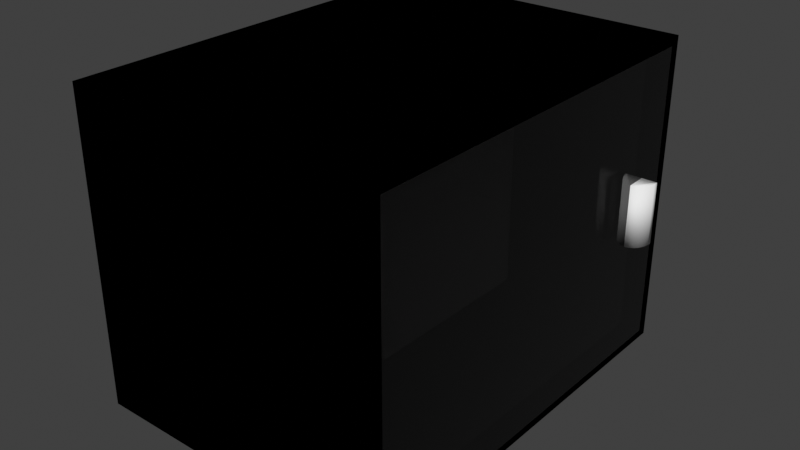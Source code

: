 # Source: Cabinet.blend  (saved by Blender 3.3.6; exported with 4.5.12 LTS)
import bpy
from mathutils import Matrix  # noqa: F401  (used for matrix-valued properties, if any)

bpy.ops.wm.read_factory_settings(use_empty=True)
scene = bpy.context.scene
scene.name = 'Scene'

# ---- collections
col_cabinet = bpy.data.collections.new('cabinet'); scene.collection.children.link(col_cabinet)

# ---- images (referenced by path relative to the original .blend; pixels are not part of the script)
import os
ASSET_DIR = os.environ.get("B2B_ASSET_DIR", "")  # directory of the original .blend (textures are referenced by path, not embedded)
HERE = os.path.dirname(os.path.abspath(__file__))  # packed textures are extracted next to this script under _unpacked/

def load_image(name, relpath, width, height, colorspace="sRGB"):
    """Load a texture the original file referenced (path relative to the .blend, or extracted next to this script)."""
    p = next((c for c in (os.path.join(HERE, relpath), os.path.join(ASSET_DIR, relpath)) if relpath and os.path.exists(c)), "")
    if p:
        img = bpy.data.images.load(p, check_existing=True)
        img.name = name
    else:  # same state as the original file: an image datablock whose file is absent (Cycles renders it pink)
        img = bpy.data.images.new(name, width, height)
        img.source = "FILE"
        img.filepath = "//" + (relpath or name)
    img.colorspace_settings.name = colorspace
    return img
img_woodquarteredchiffon001_nrm16_4k = load_image('WoodQuarteredChiffon001_NRM16_4K', 'textures/WoodQuarteredChiffon001_NRM16_4K.tif', 1024, 1024, 'Non-Color')
img_woodquarteredchiffon001_gloss_4k = load_image('WoodQuarteredChiffon001_GLOSS_4K', 'textures/WoodQuarteredChiffon001_GLOSS_4K.jpg', 1024, 1024, 'Non-Color')
img_woodquarteredchiffon001_col_4k = load_image('WoodQuarteredChiffon001_COL_4K', 'textures/WoodQuarteredChiffon001_COL_4K.jpg', 1024, 1024, 'sRGB')

# ---- materials (node trees are filled in below, after node groups)
mat_white_wood = bpy.data.materials.new('white wood')
mat_white_wood.displacement_method = 'BOTH'
mat_white_wood.use_transparent_shadow = False
mat_material_003 = bpy.data.materials.new('Material.003')
mat_material_003.use_transparent_shadow = False
mat_gl = bpy.data.materials.new('Gl')
mat_gl.use_transparent_shadow = False
mat_gl.use_raytrace_refraction = True
mat_gl.use_screen_refraction = True
mat_gl.refraction_depth = 0.1
mat_gl.thickness_mode = 'SLAB'

# ---- node groups
ng_poliigon_adjustments_001 = bpy.data.node_groups.new('.Poliigon_Adjustments.001', 'ShaderNodeTree')
_s = ng_poliigon_adjustments_001.interface.new_socket(name='Base Color', in_out='OUTPUT', socket_type='NodeSocketColor')
_s.default_value = (0.0, 0.0, 0.0, 0.0)
_s = ng_poliigon_adjustments_001.interface.new_socket(name='Subsurface Color', in_out='OUTPUT', socket_type='NodeSocketColor')
_s = ng_poliigon_adjustments_001.interface.new_socket(name='Metalness', in_out='OUTPUT', socket_type='NodeSocketFloat')
_s = ng_poliigon_adjustments_001.interface.new_socket(name='Roughness', in_out='OUTPUT', socket_type='NodeSocketFloat')
_s.min_value = 0.0
_s.max_value = 0.0
_s = ng_poliigon_adjustments_001.interface.new_socket(name='Transmission', in_out='OUTPUT', socket_type='NodeSocketFloat')
_s = ng_poliigon_adjustments_001.interface.new_socket(name='Alpha', in_out='OUTPUT', socket_type='NodeSocketFloat')
_s.default_value = 0.01
_s.min_value = -1e+04
_s.max_value = 1e+04
_s = ng_poliigon_adjustments_001.interface.new_socket(name='Normal', in_out='OUTPUT', socket_type='NodeSocketVector')
_s = ng_poliigon_adjustments_001.interface.new_socket(name='Height', in_out='OUTPUT', socket_type='NodeSocketFloat')
_s = ng_poliigon_adjustments_001.interface.new_socket(name='Scale', in_out='INPUT', socket_type='NodeSocketFloat')
_s.default_value = 1.0
_s.min_value = 0.0
_s.max_value = 1000.0
_s = ng_poliigon_adjustments_001.interface.new_socket(name='COLOR', in_out='INPUT', socket_type='NodeSocketColor')
_s.default_value = (1.0, 1.0, 1.0, 1.0)
_s = ng_poliigon_adjustments_001.interface.new_socket(name='Hue Adj.', in_out='INPUT', socket_type='NodeSocketFloat')
_s.min_value = -10.0
_s.max_value = 10.0
_s = ng_poliigon_adjustments_001.interface.new_socket(name='Saturation Adj.', in_out='INPUT', socket_type='NodeSocketFloat')
_s.min_value = -10.0
_s.max_value = 10.0
_s = ng_poliigon_adjustments_001.interface.new_socket(name='Value Adj.', in_out='INPUT', socket_type='NodeSocketFloat')
_s.min_value = -10.0
_s.max_value = 10.0
_s = ng_poliigon_adjustments_001.interface.new_socket(name='Brightness Adj.', in_out='INPUT', socket_type='NodeSocketFloat')
_s.min_value = -10.0
_s.max_value = 10.0
_s = ng_poliigon_adjustments_001.interface.new_socket(name='Contrast Adj.', in_out='INPUT', socket_type='NodeSocketFloat')
_s.min_value = -10.0
_s.max_value = 10.0
_s = ng_poliigon_adjustments_001.interface.new_socket(name='SSS', in_out='INPUT', socket_type='NodeSocketColor')
_s = ng_poliigon_adjustments_001.interface.new_socket(name='Subsurface Multiplier', in_out='INPUT', socket_type='NodeSocketFloat')
_s = ng_poliigon_adjustments_001.interface.new_socket(name='METALNESS', in_out='INPUT', socket_type='NodeSocketColor')
_s = ng_poliigon_adjustments_001.interface.new_socket(name='ROUGHNESS', in_out='INPUT', socket_type='NodeSocketColor')
_s.default_value = (0.8, 0.8, 0.8, 1.0)
_s = ng_poliigon_adjustments_001.interface.new_socket(name='Roughness Adj.', in_out='INPUT', socket_type='NodeSocketFloat')
_s.min_value = 0.0
_s.max_value = 10.0
_s = ng_poliigon_adjustments_001.interface.new_socket(name='Alpha', in_out='INPUT', socket_type='NodeSocketFloat')
_s.default_value = 1.0
_s.min_value = 0.0
_s.max_value = 1.0
_s = ng_poliigon_adjustments_001.interface.new_socket(name='DISPLACEMENT', in_out='INPUT', socket_type='NodeSocketColor')
_s = ng_poliigon_adjustments_001.interface.new_socket(name='Displacement Strength', in_out='INPUT', socket_type='NodeSocketFloat')
_s.min_value = -100.0
_s.max_value = 100.0
_s = ng_poliigon_adjustments_001.interface.new_socket(name='Displacement Mid-level', in_out='INPUT', socket_type='NodeSocketFloat')
_s.min_value = -100.0
_s.max_value = 100.0
_s = ng_poliigon_adjustments_001.interface.new_socket(name='Normal', in_out='INPUT', socket_type='NodeSocketVector')
_s = ng_poliigon_adjustments_001.interface.new_socket(name='Transmission', in_out='INPUT', socket_type='NodeSocketFloat')
_N = ng_poliigon_adjustments_001.nodes; _L = ng_poliigon_adjustments_001.links
n0 = _N.new('ShaderNodeHueSaturation'); n0.name = 'COLOR Adjust'; n0.location = (-60, 320)
n0.label = 'COLOR Adjust'
n1 = _N.new('ShaderNodeMath'); n1.name = 'ROUGHNESS Multiply'; n1.location = (-74, -60)
n1.label = 'ROUGHNESS Multiply'
n1.hide = True
n1.operation = 'MULTIPLY'
n2 = _N.new('ShaderNodeMath'); n2.name = 'ROUGHNESS Fix Pre'; n2.location = (-74, -140)
n2.label = 'ROUGHNESS Fix Pre'
n2.hide = True
n2.operation = 'SUBTRACT'
n2.inputs[1].default_value = 1.0
n3 = _N.new('ShaderNodeMath'); n3.name = 'Disp Fix Mult'; n3.location = (-74, -319)
n3.label = 'Disp Fix Mult'
n3.hide = True
n3.operation = 'MULTIPLY'
n4 = _N.new('ShaderNodeBrightContrast'); n4.name = 'Bright/Contrast'; n4.location = (127, 220)
n5 = _N.new('ShaderNodeMath'); n5.name = 'Roughness Fix'; n5.location = (127, -100)
n5.label = 'Roughness Fix'
n5.hide = True
n6 = _N.new('ShaderNodeMath'); n6.name = 'Math.010'; n6.location = (127, 20)
n6.hide = True
n6.operation = 'MULTIPLY'
n6.use_clamp = True
n7 = _N.new('NodeGroupOutput'); n7.name = 'Group Output'; n7.location = (385, 80)
n8 = _N.new('ShaderNodeMath'); n8.name = 'Disp Fix'; n8.location = (127, -270)
n8.label = 'Disp Fix'
n8.hide = True
n9 = _N.new('ShaderNodeMath'); n9.name = 'Math.002'; n9.location = (-242, 320)
n9.hide = True
n9.operation = 'DIVIDE'
n9.inputs[1].default_value = 20.0
n10 = _N.new('ShaderNodeMath'); n10.name = 'Math.004'; n10.location = (-242, 280)
n10.hide = True
n10.operation = 'DIVIDE'
n10.inputs[1].default_value = 10.0
n11 = _N.new('ShaderNodeMath'); n11.name = 'Math.006'; n11.location = (-242, 240)
n11.hide = True
n11.operation = 'DIVIDE'
n11.inputs[1].default_value = 10.0
n12 = _N.new('ShaderNodeMath'); n12.name = 'Math.007'; n12.location = (-242, 140)
n12.hide = True
n12.operation = 'MULTIPLY'
n12.inputs[1].default_value = 0.1
n13 = _N.new('ShaderNodeMath'); n13.name = 'Math.008'; n13.location = (-242, 100)
n13.hide = True
n13.operation = 'MULTIPLY'
n13.inputs[1].default_value = 0.1
n14 = _N.new('ShaderNodeMath'); n14.name = 'Roughness'; n14.location = (-242, -100)
n14.label = 'Roughness'
n14.hide = True
n14.inputs[1].default_value = 1.0
n15 = _N.new('ShaderNodeInvert'); n15.name = 'Disp Fix Invert'; n15.location = (-242, -319)
n15.label = 'Disp Fix Invert'
n15.hide = True
n16 = _N.new('ShaderNodeMath'); n16.name = 'DISPLACEMENT Adjust'; n16.location = (-242, -216)
n16.label = 'DISPLACEMENT Adjust'
n16.hide = True
n16.operation = 'MULTIPLY'
n17 = _N.new('ShaderNodeMath'); n17.name = 'Math.001'; n17.location = (-420, 320)
n17.hide = True
n17.inputs[1].default_value = 10.0
n18 = _N.new('ShaderNodeMath'); n18.name = 'Math.003'; n18.location = (-420, 280)
n18.hide = True
n18.inputs[1].default_value = 10.0
n19 = _N.new('ShaderNodeMath'); n19.name = 'Math.005'; n19.location = (-420, 240)
n19.hide = True
n19.inputs[1].default_value = 10.0
n20 = _N.new('ShaderNodeMath'); n20.name = 'DISPLACEMENT Height'; n20.location = (-74, -270)
n20.label = 'DISPLACEMENT Height'
n20.hide = True
n21 = _N.new('NodeGroupInput'); n21.name = 'Group Input'; n21.location = (-740, 140)
_L.new(n1.outputs[0], n5.inputs[0])
_L.new(n2.outputs[0], n5.inputs[1])
_L.new(n0.outputs[0], n4.inputs[0])
_L.new(n21.outputs[5], n12.inputs[0])
_L.new(n21.outputs[6], n13.inputs[0])
_L.new(n4.outputs[0], n7.inputs[0])
_L.new(n5.outputs[0], n7.inputs[3])
_L.new(n21.outputs[11], n14.inputs[0])
_L.new(n21.outputs[1], n0.inputs[4])
_L.new(n14.outputs[0], n1.inputs[1])
_L.new(n14.outputs[0], n2.inputs[0])
_L.new(n21.outputs[10], n1.inputs[0])
_L.new(n21.outputs[12], n7.inputs[5])
_L.new(n21.outputs[9], n7.inputs[2])
_L.new(n21.outputs[2], n17.inputs[0])
_L.new(n17.outputs[0], n9.inputs[0])
_L.new(n18.outputs[0], n10.inputs[0])
_L.new(n21.outputs[3], n18.inputs[0])
_L.new(n19.outputs[0], n11.inputs[0])
_L.new(n21.outputs[4], n19.inputs[0])
_L.new(n9.outputs[0], n0.inputs[0])
_L.new(n10.outputs[0], n0.inputs[1])
_L.new(n11.outputs[0], n0.inputs[2])
_L.new(n12.outputs[0], n4.inputs[1])
_L.new(n13.outputs[0], n4.inputs[2])
_L.new(n16.outputs[0], n20.inputs[0])
_L.new(n20.outputs[0], n8.inputs[0])
_L.new(n15.outputs[0], n3.inputs[0])
_L.new(n3.outputs[0], n8.inputs[1])
_L.new(n21.outputs[13], n16.inputs[0])
_L.new(n21.outputs[15], n20.inputs[1])
_L.new(n21.outputs[16], n7.inputs[6])
_L.new(n21.outputs[14], n16.inputs[1])
_L.new(n21.outputs[14], n15.inputs[1])
_L.new(n21.outputs[7], n6.inputs[0])
_L.new(n6.outputs[0], n7.inputs[1])
_L.new(n21.outputs[8], n6.inputs[1])
_L.new(n8.outputs[0], n7.inputs[7])
_L.new(n21.outputs[17], n7.inputs[4])
n7.is_active_output = True
ng_simple_uv_mapping_007 = bpy.data.node_groups.new('.simple_uv_mapping.007', 'ShaderNodeTree')
_s = ng_simple_uv_mapping_007.interface.new_socket(name='UV', in_out='OUTPUT', socket_type='NodeSocketVector')
_s = ng_simple_uv_mapping_007.interface.new_socket(name='UV', in_out='INPUT', socket_type='NodeSocketVector')
_s.min_value = -1e+04
_s.max_value = 1e+04
_s = ng_simple_uv_mapping_007.interface.new_socket(name='Scale', in_out='INPUT', socket_type='NodeSocketFloat')
_s.default_value = 1.0
_s.min_value = 0.0
_s.max_value = 500.0
_s = ng_simple_uv_mapping_007.interface.new_socket(name='Aspect Ratio', in_out='INPUT', socket_type='NodeSocketFloat')
_s.default_value = 1.0
_s.min_value = 0.0
_s.max_value = 2.0
_s = ng_simple_uv_mapping_007.interface.new_socket(name='Translate X', in_out='INPUT', socket_type='NodeSocketFloat')
_s.min_value = -50.0
_s.max_value = 50.0
_s = ng_simple_uv_mapping_007.interface.new_socket(name='Translate Y', in_out='INPUT', socket_type='NodeSocketFloat')
_s.min_value = -50.0
_s.max_value = 50.0
_s = ng_simple_uv_mapping_007.interface.new_socket(name='Rotation', in_out='INPUT', socket_type='NodeSocketFloat')
_s.min_value = -360.0
_s.max_value = 360.0
_N = ng_simple_uv_mapping_007.nodes; _L = ng_simple_uv_mapping_007.links
n0 = _N.new('ShaderNodeCombineXYZ'); n0.name = 'Combine XYZ'; n0.location = (54, -485)
n0.hide = True
n1 = _N.new('ShaderNodeCombineXYZ'); n1.name = 'Combine XYZ.001'; n1.location = (365, -373)
n1.hide = True
n1.inputs[0].default_value = 1.0
n1.inputs[2].default_value = 1.0
n2 = _N.new('NodeFrame'); n2.name = 'Frame'; n2.location = (-1436, 874)
n2.label = 'Scale'
n2.width = 200
n2.label_size = 64
n3 = _N.new('NodeFrame'); n3.name = 'Frame.001'; n3.location = (-976, 544)
n3.label = 'Aspect Adjust'
n3.width = 369
n3.label_size = 64
n4 = _N.new('NodeFrame'); n4.name = 'Frame.002'; n4.location = (-284, 656)
n4.label = 'Translate'
n4.width = 360
n4.label_size = 64
n5 = _N.new('NodeFrame'); n5.name = 'Frame.003'; n5.location = (800, 800)
n5.label = 'Rotation'
n5.width = 360
n5.label_size = 64
n6 = _N.new('NodeGroupInput'); n6.name = 'Group Input'; n6.location = (-1082, 127)
n7 = _N.new('NodeGroupOutput'); n7.name = 'Group Output'; n7.location = (492, 262)
n8 = _N.new('ShaderNodeMath'); n8.name = 'Math'; n8.location = (-653, -630)
n8.hide = True
n8.operation = 'RADIANS'
n9 = _N.new('ShaderNodeVectorMath'); n9.name = 'Vector Math'; n9.location = (608, -646)
n9.hide = True
n9.operation = 'MULTIPLY'
n10 = _N.new('ShaderNodeVectorMath'); n10.name = 'Vector Math.001'; n10.location = (214, -430)
n10.hide = True
n11 = _N.new('ShaderNodeVectorMath'); n11.name = 'Vector Math.002'; n11.location = (533, -317)
n11.hide = True
n11.operation = 'MULTIPLY'
n12 = _N.new('ShaderNodeVectorRotate'); n12.name = 'Vector Rotate'; n12.location = (-492, -573)
n12.hide = True
n0.parent = n4
n1.parent = n3
n8.parent = n5
n9.parent = n2
n10.parent = n4
n11.parent = n3
n12.parent = n5
_L.new(n6.outputs[0], n9.inputs[0])
_L.new(n6.outputs[3], n0.inputs[0])
_L.new(n6.outputs[4], n0.inputs[1])
_L.new(n6.outputs[2], n1.inputs[1])
_L.new(n9.outputs[0], n11.inputs[0])
_L.new(n0.outputs[0], n10.inputs[1])
_L.new(n11.outputs[0], n10.inputs[0])
_L.new(n1.outputs[0], n11.inputs[1])
_L.new(n6.outputs[1], n9.inputs[1])
_L.new(n10.outputs[0], n12.inputs[0])
_L.new(n6.outputs[5], n8.inputs[0])
_L.new(n12.outputs[0], n7.inputs[0])
_L.new(n8.outputs[0], n12.inputs[3])
n7.is_active_output = True
ng_woodquarteredchiffon001_4k = bpy.data.node_groups.new('WoodQuarteredChiffon001_4K', 'ShaderNodeTree')
_s = ng_woodquarteredchiffon001_4k.interface.new_socket(name='Base Color', in_out='OUTPUT', socket_type='NodeSocketColor')
_s.default_value = (0.0, 0.0, 0.0, 0.0)
_s = ng_woodquarteredchiffon001_4k.interface.new_socket(name='Subsurface Color', in_out='OUTPUT', socket_type='NodeSocketColor')
_s = ng_woodquarteredchiffon001_4k.interface.new_socket(name='Metalness', in_out='OUTPUT', socket_type='NodeSocketFloat')
_s = ng_woodquarteredchiffon001_4k.interface.new_socket(name='Roughness', in_out='OUTPUT', socket_type='NodeSocketFloat')
_s.min_value = 0.0
_s.max_value = 0.0
_s = ng_woodquarteredchiffon001_4k.interface.new_socket(name='Transmission', in_out='OUTPUT', socket_type='NodeSocketFloat')
_s = ng_woodquarteredchiffon001_4k.interface.new_socket(name='Alpha', in_out='OUTPUT', socket_type='NodeSocketFloat')
_s.default_value = 0.01
_s.min_value = -1e+04
_s.max_value = 1e+04
_s = ng_woodquarteredchiffon001_4k.interface.new_socket(name='Normal', in_out='OUTPUT', socket_type='NodeSocketVector')
_s = ng_woodquarteredchiffon001_4k.interface.new_socket(name='Height', in_out='OUTPUT', socket_type='NodeSocketFloat')
_s = ng_woodquarteredchiffon001_4k.interface.new_socket(name='UV', in_out='INPUT', socket_type='NodeSocketVector')
_s.default_value = (0.5, 0.5, 0.5)
_s.min_value = -1e+04
_s.max_value = 1e+04
_s = ng_woodquarteredchiffon001_4k.interface.new_socket(name='Scale', in_out='INPUT', socket_type='NodeSocketFloat')
_s.default_value = 1.0
_s.min_value = 0.0
_s.max_value = 100.0
_s = ng_woodquarteredchiffon001_4k.interface.new_socket(name='Aspect Ratio', in_out='INPUT', socket_type='NodeSocketFloat')
_s.default_value = 1.0
_s.min_value = 0.0
_s.max_value = 1.0
_s = ng_woodquarteredchiffon001_4k.interface.new_socket(name='Translate X', in_out='INPUT', socket_type='NodeSocketFloat')
_s.min_value = -100.0
_s.max_value = 100.0
_s = ng_woodquarteredchiffon001_4k.interface.new_socket(name='Translate Y', in_out='INPUT', socket_type='NodeSocketFloat')
_s.min_value = -100.0
_s.max_value = 100.0
_s = ng_woodquarteredchiffon001_4k.interface.new_socket(name='Global Rotation', in_out='INPUT', socket_type='NodeSocketFloat')
_s.min_value = -360.0
_s.max_value = 360.0
_s = ng_woodquarteredchiffon001_4k.interface.new_socket(name='Color Hue Adj.', in_out='INPUT', socket_type='NodeSocketFloat')
_s.min_value = -10.0
_s.max_value = 10.0
_s = ng_woodquarteredchiffon001_4k.interface.new_socket(name='Color Saturation Adj.', in_out='INPUT', socket_type='NodeSocketFloat')
_s.min_value = -10.0
_s.max_value = 10.0
_s = ng_woodquarteredchiffon001_4k.interface.new_socket(name='Color Value Adj.', in_out='INPUT', socket_type='NodeSocketFloat')
_s.min_value = -10.0
_s.max_value = 10.0
_s = ng_woodquarteredchiffon001_4k.interface.new_socket(name='Color Brightness Adj.', in_out='INPUT', socket_type='NodeSocketFloat')
_s.min_value = -10.0
_s.max_value = 10.0
_s = ng_woodquarteredchiffon001_4k.interface.new_socket(name='Color Contrast Adj.', in_out='INPUT', socket_type='NodeSocketFloat')
_s.min_value = -10.0
_s.max_value = 10.0
_s = ng_woodquarteredchiffon001_4k.interface.new_socket(name='AO Strength', in_out='INPUT', socket_type='NodeSocketFloat')
_s.default_value = 1.0
_s.min_value = 0.0
_s.max_value = 1.0
_s = ng_woodquarteredchiffon001_4k.interface.new_socket(name='Roughness Adj.', in_out='INPUT', socket_type='NodeSocketFloat')
_s.min_value = -1.0
_s.max_value = 1.0
_s = ng_woodquarteredchiffon001_4k.interface.new_socket(name='Normal Strength', in_out='INPUT', socket_type='NodeSocketFloat')
_s.default_value = 1.0
_s.min_value = 0.0
_s.max_value = 1.0
_s = ng_woodquarteredchiffon001_4k.interface.new_socket(name='Displacement Strength', in_out='INPUT', socket_type='NodeSocketFloat')
_s.min_value = -10.0
_s.max_value = 10.0
_s = ng_woodquarteredchiffon001_4k.interface.new_socket(name='Displacement Mid-Level', in_out='INPUT', socket_type='NodeSocketFloat')
_s.min_value = -10.0
_s.max_value = 10.0
_s = ng_woodquarteredchiffon001_4k.interface.new_socket(name='Bump Strength', in_out='INPUT', socket_type='NodeSocketFloat')
_s.min_value = 0.0
_s.max_value = 90.0
_s = ng_woodquarteredchiffon001_4k.interface.new_socket(name='Subsurface Multiplier', in_out='INPUT', socket_type='NodeSocketFloat')
_s.default_value = 0.01
_s.min_value = 0.0
_N = ng_woodquarteredchiffon001_4k.nodes; _L = ng_woodquarteredchiffon001_4k.links
n0 = _N.new('NodeFrame'); n0.name = 'MapsFrame'; n0.location = (-470, 282)
n0.label = 'Maps'
n0.width = 555
n0.label_size = 50
n1 = _N.new('NodeGroupOutput'); n1.name = 'Group Output'; n1.location = (720, 260)
n2 = _N.new('NodeGroupInput'); n2.name = 'Group Input'; n2.location = (-1069, 82)
n2.width = 167
n3 = _N.new('ShaderNodeGroup'); n3.name = 'Poliigon Adjustments Group'; n3.location = (157, 273)
n3.label = 'Poliigon Adjustments Group'
n3.width = 211
n3.node_tree = ng_poliigon_adjustments_001
n3.inputs[7].default_value = (0.0, 0.0, 0.0, 1.0)
n3.inputs[9].default_value = (0.0, 0.0, 0.0, 1.0)
n3.inputs[12].default_value = 1.0
n3.inputs[13].default_value = (0.0, 0.0, 0.0, 1.0)
n3.inputs[17].default_value = 0.0
n4 = _N.new('ShaderNodeTexImage'); n4.name = 'NORMAL'; n4.location = (30, -469)
n4.label = 'NORMAL'
n4.width = 140
n4.hide = True
n4.image = img_woodquarteredchiffon001_nrm16_4k
n5 = _N.new('ShaderNodeNormalMap'); n5.name = 'Normal Map'; n5.location = (211, -468)
n5.label = 'Normal Map'
n5.width = 141
n5.hide = True
n6 = _N.new('ShaderNodeTexImage'); n6.name = 'GLOSS'; n6.location = (30, -202)
n6.label = 'GLOSS'
n6.width = 140
n6.hide = True
n6.image = img_woodquarteredchiffon001_gloss_4k
n7 = _N.new('ShaderNodeInvert'); n7.name = 'InvertGloss'; n7.location = (216, -202)
n7.label = 'InvertGloss'
n7.hide = True
n8 = _N.new('ShaderNodeMix'); n8.name = 'AO + COLOR (Multiply)'; n8.location = (216, -124)
n8.label = 'AO + COLOR (Multiply)'
n8.hide = True
n8.data_type = 'RGBA'
n8.blend_type = 'MULTIPLY'
n8.inputs[7].default_value = (1.0, 1.0, 1.0, 1.0)
n9 = _N.new('ShaderNodeTexImage'); n9.name = 'COLOR'; n9.location = (30, -112)
n9.label = 'COLOR'
n9.width = 140
n9.hide = True
n9.image = img_woodquarteredchiffon001_col_4k
n10 = _N.new('ShaderNodeGroup'); n10.name = 'Group'; n10.location = (-799, 266)
n10.width = 188
n10.node_tree = ng_simple_uv_mapping_007
n4.parent = n0
n5.parent = n0
n6.parent = n0
n7.parent = n0
n8.parent = n0
n9.parent = n0
_L.new(n6.outputs[0], n7.inputs[1])
_L.new(n4.outputs[0], n5.inputs[1])
_L.new(n9.outputs[0], n8.inputs[6])
_L.new(n2.outputs[11], n8.inputs[0])
_L.new(n2.outputs[13], n5.inputs[0])
_L.new(n8.outputs[2], n3.inputs[1])
_L.new(n7.outputs[0], n3.inputs[10])
_L.new(n2.outputs[12], n3.inputs[11])
_L.new(n2.outputs[6], n3.inputs[2])
_L.new(n2.outputs[7], n3.inputs[3])
_L.new(n2.outputs[8], n3.inputs[4])
_L.new(n2.outputs[9], n3.inputs[5])
_L.new(n2.outputs[14], n3.inputs[14])
_L.new(n2.outputs[1], n3.inputs[0])
_L.new(n3.outputs[0], n1.inputs[0])
_L.new(n3.outputs[2], n1.inputs[2])
_L.new(n3.outputs[3], n1.inputs[3])
_L.new(n3.outputs[5], n1.inputs[5])
_L.new(n3.outputs[6], n1.inputs[6])
_L.new(n2.outputs[15], n3.inputs[15])
_L.new(n3.outputs[1], n1.inputs[1])
_L.new(n2.outputs[17], n3.inputs[8])
_L.new(n10.outputs[0], n9.inputs[0])
_L.new(n10.outputs[0], n6.inputs[0])
_L.new(n10.outputs[0], n4.inputs[0])
_L.new(n2.outputs[0], n10.inputs[0])
_L.new(n2.outputs[1], n10.inputs[1])
_L.new(n2.outputs[2], n10.inputs[2])
_L.new(n2.outputs[3], n10.inputs[3])
_L.new(n2.outputs[4], n10.inputs[4])
_L.new(n2.outputs[5], n10.inputs[5])
_L.new(n3.outputs[7], n1.inputs[7])
_L.new(n3.outputs[4], n1.inputs[4])
_L.new(n2.outputs[10], n3.inputs[6])
_L.new(n5.outputs[0], n3.inputs[16])
n1.is_active_output = True
ng_cabinet = bpy.data.node_groups.new('cabinet', 'GeometryNodeTree')
_s = ng_cabinet.interface.new_socket(name='Geometry', in_out='OUTPUT', socket_type='NodeSocketGeometry')
_s = ng_cabinet.interface.new_socket(name='Geometry', in_out='INPUT', socket_type='NodeSocketGeometry')
ng_cabinet.is_modifier = True
_N = ng_cabinet.nodes; _L = ng_cabinet.links
n0 = _N.new('GeometryNodeStoreNamedAttribute'); n0.name = 'Store Named Attribute'; n0.location = (-450, -62)
n0.data_type = 'FLOAT_VECTOR'
n0.domain = 'CORNER'
n0.inputs[2].default_value = 'uv_map'
n1 = _N.new('NodeGroupInput'); n1.name = 'Group Input'; n1.location = (-465, 52)
n2 = _N.new('GeometryNodeMeshCube'); n2.name = 'Cube'; n2.location = (-475, -62)
n3 = _N.new('GeometryNodeTransform'); n3.name = 'Transform'; n3.location = (-291, -39)
n3.inputs[1].default_value = (0.8, 0.0, 0.0)
n3.inputs[3].default_value = (1.9, 1.9, 1.9)
n4 = _N.new('GeometryNodeMeshBoolean'); n4.name = 'Mesh Boolean'; n4.location = (-87, 93)
n4.solver = 'EXACT'
n5 = _N.new('GeometryNodeRealizeInstances'); n5.name = 'Realize Instances'; n5.location = (138, 94)
n6 = _N.new('NodeGroupOutput'); n6.name = 'Group Output'; n6.location = (386, 81)
_L.new(n5.outputs[0], n6.inputs[0])
_L.new(n0.outputs[0], n3.inputs[0])
_L.new(n1.outputs[0], n4.inputs[0])
_L.new(n3.outputs[0], n4.inputs[1])
_L.new(n4.outputs[0], n5.inputs[0])
_L.new(n2.outputs[0], n0.inputs[0])
_L.new(n2.outputs[1], n0.inputs[3])
n6.is_active_output = True
ng_cabinet_door = bpy.data.node_groups.new('cabinet.door', 'GeometryNodeTree')
_s = ng_cabinet_door.interface.new_socket(name='Geometry', in_out='OUTPUT', socket_type='NodeSocketGeometry')
_s = ng_cabinet_door.interface.new_socket(name='Geometry', in_out='INPUT', socket_type='NodeSocketGeometry')
ng_cabinet_door.is_modifier = True
_N = ng_cabinet_door.nodes; _L = ng_cabinet_door.links
n0 = _N.new('GeometryNodeStoreNamedAttribute'); n0.name = 'Store Named Attribute.001'; n0.location = (-326, -585)
n0.data_type = 'FLOAT_VECTOR'
n0.domain = 'CORNER'
n0.inputs[2].default_value = 'uv_map'
n1 = _N.new('GeometryNodeStoreNamedAttribute'); n1.name = 'Store Named Attribute'; n1.location = (-339, -228)
n1.data_type = 'FLOAT_VECTOR'
n1.domain = 'CORNER'
n1.inputs[2].default_value = 'uv_map'
n2 = _N.new('NodeGroupInput'); n2.name = 'Group Input'; n2.location = (-340, 0)
n3 = _N.new('GeometryNodeTransform'); n3.name = 'Transform'; n3.location = (-120, 35)
n3.inputs[1].default_value = (0.9, 0.0, 0.0)
n3.inputs[3].default_value = (0.1, 0.95, 0.95)
n4 = _N.new('GeometryNodeMeshCylinder'); n4.name = 'Cylinder'; n4.location = (-364, -228)
n4.inputs[3].default_value = 0.1
n4.inputs[4].default_value = 0.4
n5 = _N.new('GeometryNodeTransform'); n5.name = 'Transform.002'; n5.location = (-130, -668)
n5.inputs[1].default_value = (1.0, -0.1, 0.0)
n5.inputs[3].default_value = (0.2, 0.2, 0.4)
n6 = _N.new('GeometryNodeTransform'); n6.name = 'Transform.001'; n6.location = (-138, -328)
n6.inputs[1].default_value = (1.0, 0.0, 0.0)
n7 = _N.new('GeometryNodeMeshBoolean'); n7.name = 'Mesh Boolean.001'; n7.location = (134, -358)
n7.operation = 'INTERSECT'
n7.solver = 'EXACT'
n8 = _N.new('GeometryNodeMeshCube'); n8.name = 'Cube'; n8.location = (-351, -585)
n9 = _N.new('NodeGroupOutput'); n9.name = 'Group Output'; n9.location = (1668, -128)
n10 = _N.new('GeometryNodeSetShadeSmooth'); n10.name = 'Set Shade Smooth'; n10.location = (354, -280)
n11 = _N.new('GeometryNodeMeshBoolean'); n11.name = 'Mesh Boolean'; n11.location = (1074, -43)
n11.solver = 'EXACT'
n12 = _N.new('GeometryNodeTransform'); n12.name = 'Transform.003'; n12.location = (855, -168)
n12.inputs[1].default_value = (0.0, 0.8, 0.0)
_L.new(n2.outputs[0], n3.inputs[0])
_L.new(n1.outputs[0], n6.inputs[0])
_L.new(n3.outputs[0], n11.inputs[0])
_L.new(n6.outputs[0], n7.inputs[1])
_L.new(n5.outputs[0], n7.inputs[1])
_L.new(n12.outputs[0], n11.inputs[1])
_L.new(n0.outputs[0], n5.inputs[0])
_L.new(n7.outputs[0], n10.inputs[0])
_L.new(n10.outputs[0], n12.inputs[0])
_L.new(n12.outputs[0], n9.inputs[0])
_L.new(n4.outputs[0], n1.inputs[0])
_L.new(n4.outputs[4], n1.inputs[3])
_L.new(n8.outputs[0], n0.inputs[0])
_L.new(n8.outputs[1], n0.inputs[3])
n9.is_active_output = True
ng_geometry_nodes_001 = bpy.data.node_groups.new('Geometry Nodes.001', 'GeometryNodeTree')
_s = ng_geometry_nodes_001.interface.new_socket(name='Geometry', in_out='OUTPUT', socket_type='NodeSocketGeometry')
_s = ng_geometry_nodes_001.interface.new_socket(name='Alpha', in_out='OUTPUT', socket_type='NodeSocketFloat')
_s = ng_geometry_nodes_001.interface.new_socket(name='Geometry', in_out='INPUT', socket_type='NodeSocketGeometry')
_s = ng_geometry_nodes_001.interface.new_socket(name='Selection', in_out='INPUT', socket_type='NodeSocketBool')
_s.default_value = True
_s.hide_value = True
ng_geometry_nodes_001.is_modifier = True
_N = ng_geometry_nodes_001.nodes; _L = ng_geometry_nodes_001.links
n0 = _N.new('NodeGroupInput'); n0.name = 'Group Input'; n0.location = (-340, 0)
n1 = _N.new('NodeGroupOutput'); n1.name = 'Group Output'; n1.location = (297, 9)
n2 = _N.new('GeometryNodeProximity'); n2.name = 'Geometry Proximity'; n2.location = (2, -144)
n3 = _N.new('GeometryNodeSeparateGeometry'); n3.name = 'Separate Geometry'; n3.location = (-149, -107)
n3.domain = 'FACE'
n4 = _N.new('ShaderNodeValToRGB'); n4.name = 'ColorRamp'; n4.location = (160, -196)
while len(n4.color_ramp.elements) > 1: n4.color_ramp.elements.remove(n4.color_ramp.elements[-1])
n4.color_ramp.elements[0].position = 0.0; n4.color_ramp.elements[0].color = (0.0, 0.0, 0.0, 1.0)
_e = n4.color_ramp.elements.new(0.01); _e.color = (1.0, 1.0, 1.0, 1.0)
_L.new(n0.outputs[0], n3.inputs[0])
_L.new(n0.outputs[1], n3.inputs[1])
_L.new(n3.outputs[0], n2.inputs[0])
_L.new(n2.outputs[1], n4.inputs[0])
_L.new(n0.outputs[0], n1.inputs[0])
_L.new(n4.outputs[0], n1.inputs[1])
n1.is_active_output = True

# ---- material node trees
mat_white_wood.use_nodes = True; mat_white_wood.node_tree.nodes.clear()
_N = mat_white_wood.node_tree.nodes; _L = mat_white_wood.node_tree.links
n0 = _N.new('ShaderNodeTexCoord'); n0.name = 'Texture Coordinate'; n0.location = (0, 0)
n0.width = 141
n1 = _N.new('ShaderNodeOutputMaterial'); n1.name = 'Material Output'; n1.location = (800, 200)
n2 = _N.new('ShaderNodeGroup'); n2.name = 'WoodQuarteredChiffon001_4K'; n2.location = (200, 0)
n2.label = 'WoodQuarteredChiffon001_4K'
n2.width = 219
n2.node_tree = ng_woodquarteredchiffon001_4k
n2.inputs[1].default_value = 1.0
n2.inputs[2].default_value = 1.0
n2.inputs[3].default_value = 0.0
n2.inputs[4].default_value = 0.0
n2.inputs[5].default_value = 0.0
n2.inputs[6].default_value = 0.0
n2.inputs[7].default_value = 0.0
n2.inputs[8].default_value = 0.0
n2.inputs[9].default_value = 0.0
n2.inputs[10].default_value = 0.0
n2.inputs[11].default_value = 1.0
n2.inputs[12].default_value = 0.0
n2.inputs[13].default_value = 1.0
n2.inputs[14].default_value = 0.0
n2.inputs[15].default_value = 0.0
n2.inputs[16].default_value = 0.05
n2.inputs[17].default_value = 0.01
n3 = _N.new('ShaderNodeBsdfPrincipled'); n3.name = 'Principled BSDF'; n3.location = (500, 200)
n3.distribution = 'GGX'
n3.subsurface_method = 'BURLEY'
n3.inputs[3].default_value = 1.45
n3.inputs[9].default_value = (1.0, 1.0, 1.0)
n3.inputs[27].default_value = (0.0, 0.0, 0.0, 1.0)
n3.inputs[28].default_value = 1.0
_L.new(n0.outputs[2], n2.inputs[0])
_L.new(n3.outputs[0], n1.inputs[0])
_L.new(n2.outputs[2], n3.inputs[1])
_L.new(n2.outputs[3], n3.inputs[2])
_L.new(n2.outputs[5], n3.inputs[4])
_L.new(n2.outputs[6], n3.inputs[5])
_L.new(n2.outputs[4], n3.inputs[18])
n1.is_active_output = True
mat_material_003.use_nodes = True; mat_material_003.node_tree.nodes.clear()
_N = mat_material_003.node_tree.nodes; _L = mat_material_003.node_tree.links
n0 = _N.new('ShaderNodeMath'); n0.name = 'Math'; n0.location = (-205, 210)
n0.operation = 'DIVIDE'
n0.inputs[0].default_value = 1.0
n1 = _N.new('ShaderNodeNewGeometry'); n1.name = 'Geometry'; n1.location = (-212, 498)
n2 = _N.new('ShaderNodeValue'); n2.name = 'Value'; n2.location = (-428, 269)
n2.outputs[0].default_value = 1.6
n3 = _N.new('ShaderNodeMix'); n3.name = 'Mix'; n3.location = (-4, 369)
n3.data_type = 'RGBA'
n4 = _N.new('ShaderNodeLayerWeight'); n4.name = 'Layer Weight'; n4.location = (-207, 11)
n5 = _N.new('ShaderNodeRGB'); n5.name = 'RGB'; n5.location = (-3, 189)
n5.outputs[0].default_value = (0.2197, 0.3363, 0.6343, 1.0)
n6 = _N.new('ShaderNodeMix'); n6.name = 'Mix.001'; n6.location = (-3, -12)
n6.data_type = 'RGBA'
n6.inputs[6].default_value = (0.1329, 0.1329, 0.1329, 1.0)
n7 = _N.new('ShaderNodeBsdfAnisotropic'); n7.name = 'Glossy BSDF'; n7.location = (228, 149)
n7.distribution = 'GGX'
n7.inputs[1].default_value = 0.0
n8 = _N.new('ShaderNodeFresnel'); n8.name = 'Fresnel'; n8.location = (224, 367)
n9 = _N.new('ShaderNodeBsdfTransparent'); n9.name = 'Transparent BSDF'; n9.location = (234, 250)
n10 = _N.new('ShaderNodeLightPath'); n10.name = 'Light Path'; n10.location = (228, 707)
n11 = _N.new('ShaderNodeMixShader'); n11.name = 'Mix Shader'; n11.location = (418, 349)
n12 = _N.new('ShaderNodeMixShader'); n12.name = 'Mix Shader.001'; n12.location = (650, 339)
n13 = _N.new('ShaderNodeOutputMaterial'); n13.name = 'Material Output'; n13.location = (820, 345)
_L.new(n12.outputs[0], n13.inputs[0])
_L.new(n2.outputs[0], n0.inputs[1])
_L.new(n1.outputs[6], n3.inputs[0])
_L.new(n2.outputs[0], n3.inputs[6])
_L.new(n0.outputs[0], n3.inputs[7])
_L.new(n3.outputs[2], n8.inputs[0])
_L.new(n4.outputs[1], n6.inputs[0])
_L.new(n6.outputs[2], n7.inputs[0])
_L.new(n5.outputs[0], n9.inputs[0])
_L.new(n9.outputs[0], n11.inputs[1])
_L.new(n7.outputs[0], n11.inputs[2])
_L.new(n8.outputs[0], n11.inputs[0])
_L.new(n11.outputs[0], n12.inputs[1])
_L.new(n9.outputs[0], n12.inputs[2])
_L.new(n10.outputs[1], n12.inputs[0])
n13.is_active_output = True
mat_gl.use_nodes = True; mat_gl.node_tree.nodes.clear()
_N = mat_gl.node_tree.nodes; _L = mat_gl.node_tree.links
n0 = _N.new('ShaderNodeOutputMaterial'); n0.name = 'Material Output'; n0.location = (300, 300)
n1 = _N.new('ShaderNodeBsdfPrincipled'); n1.name = 'Principled BSDF.002'; n1.location = (-119, 147)
n1.distribution = 'GGX'
n1.subsurface_method = 'BURLEY'
n1.inputs[0].default_value = (0.1329, 0.1329, 0.1329, 1.0)
n1.inputs[2].default_value = 0.0
n1.inputs[3].default_value = 1.45
n1.inputs[18].default_value = 1.0
n1.inputs[27].default_value = (0.0, 0.0, 0.0, 1.0)
n1.inputs[28].default_value = 1.0
n2 = _N.new('ShaderNodeValue'); n2.name = 'Value'; n2.location = (300, 140)
n2.outputs[0].default_value = 0.1
_L.new(n1.outputs[0], n0.inputs[0])
_L.new(n2.outputs[0], n0.inputs[3])
n0.is_active_output = True

# ---- world
world_world = bpy.data.worlds.new('World'); scene.world = world_world
world_world.use_nodes = True; world_world.node_tree.nodes.clear()
_N = world_world.node_tree.nodes; _L = world_world.node_tree.links
n0 = _N.new('ShaderNodeOutputWorld'); n0.name = 'World Output'; n0.location = (300, 300)
n1 = _N.new('ShaderNodeBackground'); n1.name = 'Background'; n1.location = (10, 300)
n1.inputs[0].default_value = (0.05088, 0.05088, 0.05088, 1.0)
_L.new(n1.outputs[0], n0.inputs[0])
n0.is_active_output = True
world_world.color = (0.05088, 0.05088, 0.05088)
world_world.use_sun_shadow = False
world_world.sun_shadow_jitter_overblur = 0.0

# ---- meshes
me_cube_024 = bpy.data.meshes.new('Cube.024')
me_cube_024.from_pydata([(-1.0, -1.0, -1.0), (-0.15, -0.95, -0.95), (-1.0, -1.0, 1.0), (-1.0, 1.0, -1.0), (-0.15, 0.95, -0.95), (-1.0, 1.0, 1.0), (1.0, -1.0, -1.0), (-0.15, -0.95, 0.95), (1.0, -1.0, 1.0), (1.0, 1.0, -1.0), (-0.15, 0.95, 0.95), (1.0, 1.0, 1.0), (1.0, 0.95, -0.95), (1.0, -0.95, 0.95), (1.0, 0.95, 0.95), (1.0, -0.95, -0.95)], [], [(0, 2, 5, 3), (3, 5, 11, 9), (9, 11, 8, 6, 15, 13, 14, 12), (15, 6, 9, 12), (6, 8, 2, 0), (3, 9, 6, 0), (11, 5, 2, 8), (12, 4, 1, 15), (1, 7, 13, 15), (7, 10, 14, 13), (14, 10, 4, 12), (1, 4, 10, 7)])
_uv = me_cube_024.uv_layers.new(name='uv_map')
_uv.uv.foreach_set('vector', [0.0, 0.0, 0.0, 0.0, 0.0, 0.0, 0.0, 0.0, 0.0, 0.0, 0.0, 0.0, 0.0, 0.0, 0.0, 0.0, 0.0, 0.0, 0.0, 0.0, 0.0, 0.0, 0.0, 0.0, 0.0, 0.0, 0.0, 0.0, 0.0, 0.0, 0.0, 0.0, 0.0, 0.0, 0.0, 0.0, 0.0, 0.0, 0.0, 0.0, 0.0, 0.0, 0.0, 0.0, 0.0, 0.0, 0.0, 0.0, 0.0, 0.0, 0.0, 0.0, 0.0, 0.0, 0.0, 0.0, 0.0, 0.0, 0.0, 0.0, 0.0, 0.0, 0.0, 0.0, 0.4013, 0.125, 0.25, 0.125, 0.25, 0.375, 0.4013, 0.375, 0.25, 0.375, 0.25, 0.625, 0.4013, 0.625, 0.4013, 0.375, 0.25, 0.625, 0.25, 0.875, 0.4013, 0.875, 0.4013, 0.625, 0.8487, 0.625, 1.0, 0.625, 1.0, 0.375, 0.8487, 0.375, 0.25, 0.375, 0.0, 0.375, 0.0, 0.625, 0.25, 0.625])
_uv = me_cube_024.uv_layers.new(name='UVMap')
_uv.uv.foreach_set('vector', [0.375, 0.0, 0.625, 0.0, 0.625, 0.25, 0.375, 0.25, 0.375, 0.25, 0.625, 0.25, 0.625, 0.5, 0.375, 0.5, 0.375, 0.5, 0.625, 0.5, 0.625, 0.75, 0.375, 0.75, 0.3812, 0.7437, 0.6187, 0.7437, 0.6187, 0.5063, 0.3812, 0.5062, 0.3812, 0.7437, 0.375, 0.75, 0.375, 0.5, 0.3812, 0.5062, 0.375, 0.75, 0.625, 0.75, 0.625, 1.0, 0.375, 1.0, 0.125, 0.5, 0.375, 0.5, 0.375, 0.75, 0.125, 0.75, 0.625, 0.5, 0.875, 0.5, 0.875, 0.75, 0.625, 0.75, 0.0, 0.0, 0.0, 0.0, 0.0, 0.0, 0.0, 0.0, 0.0, 0.0, 0.0, 0.0, 0.0, 0.0, 0.0, 0.0, 0.0, 0.0, 0.0, 0.0, 0.0, 0.0, 0.0, 0.0, 0.0, 0.0, 0.0, 0.0, 0.0, 0.0, 0.0, 0.0, 0.0, 0.0, 0.0, 0.0, 0.0, 0.0, 0.0, 0.0])
_uv.active_render = True
me_cube_024.materials.append(mat_white_wood)
me_cube_024.update()
me_cube_025 = bpy.data.meshes.new('Cube.025')
me_cube_025.from_pydata([(-1.0, -1.0, -1.0), (-1.0, -1.0, 1.0), (-1.0, 1.0, -1.0), (-1.0, 1.0, 1.0), (1.0, -1.0, -1.0), (1.0, -1.0, 1.0), (1.0, 1.0, -1.0), (1.0, 1.0, 1.0)], [], [(0, 1, 3, 2), (2, 3, 7, 6), (6, 7, 5, 4), (4, 5, 1, 0), (2, 6, 4, 0), (7, 3, 1, 5)])
_uv = me_cube_025.uv_layers.new(name='UVMap')
_uv.uv.foreach_set('vector', [0.375, 0.0, 0.625, 0.0, 0.625, 0.25, 0.375, 0.25, 0.375, 0.25, 0.625, 0.25, 0.625, 0.5, 0.375, 0.5, 0.375, 0.5, 0.625, 0.5, 0.625, 0.75, 0.375, 0.75, 0.375, 0.75, 0.625, 0.75, 0.625, 1.0, 0.375, 1.0, 0.125, 0.5, 0.375, 0.5, 0.375, 0.75, 0.125, 0.75, 0.625, 0.5, 0.875, 0.5, 0.875, 0.75, 0.625, 0.75])
me_cube_025.materials.append(mat_white_wood)
me_cube_025.update()
me_cube_026 = bpy.data.meshes.new('Cube.026')
me_cube_026.from_pydata([(-1.0, -1.0, -1.0), (-1.0, -1.0, 1.0), (-1.0, 1.0, -1.0), (-1.0, 1.0, 1.0), (1.0, -1.0, -1.0), (1.0, -1.0, 1.0), (1.0, 1.0, -1.0), (1.0, 1.0, 1.0)], [], [(0, 1, 3, 2), (2, 3, 7, 6), (6, 7, 5, 4), (4, 5, 1, 0), (2, 6, 4, 0), (7, 3, 1, 5)])
_uv = me_cube_026.uv_layers.new(name='UVMap')
_uv.uv.foreach_set('vector', [0.375, 0.0, 0.625, 0.0, 0.625, 0.25, 0.375, 0.25, 0.375, 0.25, 0.625, 0.25, 0.625, 0.5, 0.375, 0.5, 0.375, 0.5, 0.625, 0.5, 0.625, 0.75, 0.375, 0.75, 0.375, 0.75, 0.625, 0.75, 0.625, 1.0, 0.375, 1.0, 0.125, 0.5, 0.375, 0.5, 0.375, 0.75, 0.125, 0.75, 0.625, 0.5, 0.875, 0.5, 0.875, 0.75, 0.625, 0.75])
me_cube_026.materials.append(mat_material_003)
me_cube_026.update()
me_cube_028 = bpy.data.meshes.new('Cube.028')
me_cube_028.from_pydata([(0.8, -0.95, -0.95), (0.8, -0.95, 0.95), (0.9, 0.8, 0.2), (0.8, 0.95, -0.95), (0.9019, 0.7805, 0.2), (0.8, 0.95, 0.95), (0.9076, 0.7617, 0.2), (1.0, -0.95, -0.95), (0.9169, 0.7444, 0.2), (1.0, -0.95, 0.95), (0.9293, 0.7293, 0.2), (1.0, 0.95, -0.95), (0.9444, 0.7169, 0.2), (1.0, 0.95, 0.95), (0.9617, 0.7076, 0.2), (0.9805, 0.7019, 0.2), (0.9, 0.8, -0.2), (0.9019, 0.7805, -0.2), (0.9076, 0.7617, -0.2), (0.9169, 0.7444, -0.2), (0.9293, 0.7293, -0.2), (0.9444, 0.7169, -0.2), (0.9617, 0.7076, -0.2), (0.9805, 0.7019, -0.2), (0.9, 0.8, -0.2), (0.9, 0.8, 0.2), (1.0, 0.7, -0.2), (1.0, 0.7, 0.2), (1.0, 0.8, 0.2), (1.0, 0.8, -0.2)], [], [(0, 1, 5, 3), (3, 5, 13, 11), (11, 13, 28, 29), (28, 13, 9, 7, 11, 29, 26, 27), (7, 9, 1, 0), (3, 11, 7, 0), (13, 5, 1, 9), (14, 12, 10, 8, 6, 4, 2, 25, 28, 27, 15), (16, 24, 25, 2), (17, 16, 2, 4), (4, 6, 18, 17), (6, 8, 19, 18), (8, 10, 20, 19), (10, 12, 21, 20), (12, 14, 22, 21), (14, 15, 23, 22), (15, 27, 26, 23), (24, 16, 17, 18, 19, 20, 21, 22, 23, 26, 29), (25, 24, 29, 28)])
me_cube_028.polygons.foreach_set('use_smooth', [0, 0, 0, 0, 0, 0, 0, 1, 1, 1, 1, 1, 1, 1, 1, 1, 1, 1, 1])
_uv = me_cube_028.uv_layers.new(name='uv_map')
_uv.uv.foreach_set('vector', [0.0, 0.0, 0.0, 0.0, 0.0, 0.0, 0.0, 0.0, 0.0, 0.0, 0.0, 0.0, 0.0, 0.0, 0.0, 0.0, 0.0, 0.0, 0.0, 0.0, 0.0, 0.0, 0.0, 0.0, 0.0, 0.0, 0.0, 0.0, 0.0, 0.0, 0.0, 0.0, 0.0, 0.0, 0.0, 0.0, 0.0, 0.0, 0.0, 0.0, 0.0, 0.0, 0.0, 0.0, 0.0, 0.0, 0.0, 0.0, 0.0, 0.0, 0.0, 0.0, 0.0, 0.0, 0.0, 0.0, 0.0, 0.0, 0.0, 0.0, 0.0, 0.0, 0.0, 0.0, 0.1639, 0.04213, 0.125, 0.06292, 0.0909, 0.0909, 0.06292, 0.125, 0.04213, 0.1639, 0.02932, 0.2061, 0.025, 0.25, 0.025, 0.25, 0.25, 0.25, 0.25, 0.025, 0.2061, 0.02932, 0.5, 1.0, 0.5, 1.0, 0.5, 0.5, 0.5, 0.5, 0.5312, 1.0, 0.5, 1.0, 0.5, 0.5, 0.5312, 0.5, 0.5312, 0.5, 0.5625, 0.5, 0.5625, 1.0, 0.5312, 1.0, 0.5625, 0.5, 0.5938, 0.5, 0.5938, 1.0, 0.5625, 1.0, 0.5938, 0.5, 0.625, 0.5, 0.625, 1.0, 0.5938, 1.0, 0.625, 0.5, 0.6562, 0.5, 0.6562, 1.0, 0.625, 1.0, 0.6562, 0.5, 0.6875, 0.5, 0.6875, 1.0, 0.6562, 1.0, 0.6875, 0.5, 0.7188, 0.5, 0.7188, 1.0, 0.6875, 1.0, 0.7188, 0.5, 0.75, 0.5, 0.75, 1.0, 0.7188, 1.0, 0.525, 0.25, 0.525, 0.25, 0.5293, 0.2061, 0.5421, 0.1639, 0.5629, 0.125, 0.5909, 0.0909, 0.625, 0.06292, 0.6639, 0.04213, 0.7061, 0.02932, 0.75, 0.025, 0.75, 0.25, 1.0, 0.625, 1.0, 0.375, 0.875, 0.375, 0.875, 0.625])
_uv = me_cube_028.uv_layers.new(name='UVMap')
_uv.uv.foreach_set('vector', [0.5, 5.96e-08, 0.5, 0.5, 0.0, 0.5, 5.96e-08, 0.0, 0.2093, 0.5, 0.2093, 1.0, 0.1579, 1.0, 0.1579, 0.5, 0.9947, 5.96e-08, 0.9947, 0.5, 0.9556, 0.3026, 0.9556, 0.1974, 0.9556, 0.3026, 0.9947, 0.5, 0.5, 0.5, 0.5, 0.0, 0.9947, 5.96e-08, 0.9556, 0.1974, 0.9296, 0.1974, 0.9296, 0.3026, 0.1053, 0.5, 0.1053, 1.0, 0.05263, 1.0, 0.05263, 0.5, 0.1053, 0.5, 0.1579, 0.5, 0.1579, 1.0, 0.1053, 1.0, 0.0, 0.5, 0.05263, 0.5, 0.05263, 1.0, 0.0, 1.0, 0.3033, 0.5162, 0.3057, 0.5117, 0.309, 0.5077, 0.313, 0.5044, 0.3175, 0.502, 0.3224, 0.5005, 0.3276, 0.5, 0.3276, 0.5, 0.3276, 0.5263, 0.3013, 0.5263, 0.3018, 0.5212, 0.2749, 0.5, 0.2749, 0.5, 0.2749, 0.6053, 0.2749, 0.6053, 0.2698, 0.5, 0.2749, 0.5, 0.2749, 0.6053, 0.2698, 0.6053, 0.2698, 0.6053, 0.2647, 0.6053, 0.2647, 0.5, 0.2698, 0.5, 0.2647, 0.6053, 0.2598, 0.6053, 0.2598, 0.5, 0.2647, 0.5, 0.2598, 0.6053, 0.2554, 0.6053, 0.2554, 0.5, 0.2598, 0.5, 0.2554, 0.6053, 0.2508, 0.6053, 0.2508, 0.5, 0.2554, 0.5, 0.2508, 0.6053, 0.2458, 0.6053, 0.2458, 0.5, 0.2508, 0.5, 0.2458, 0.6053, 0.2407, 0.6053, 0.2407, 0.5, 0.2458, 0.5, 0.2407, 0.6053, 0.2356, 0.6053, 0.2356, 0.5, 0.2407, 0.5, 0.2749, 0.5, 0.2749, 0.5, 0.2801, 0.5005, 0.285, 0.502, 0.2896, 0.5044, 0.2936, 0.5077, 0.2968, 0.5117, 0.2993, 0.5162, 0.3008, 0.5212, 0.3013, 0.5263, 0.2749, 0.5263, 0.2093, 0.6053, 0.2093, 0.5, 0.2356, 0.5, 0.2356, 0.6053])
_uv.active_render = True
me_cube_028.materials.append(mat_gl)
me_cube_028.update()

# ---- objects
ob_cabinet = bpy.data.objects.new('cabinet', me_cube_024)
ob_cabinet_001 = bpy.data.objects.new('cabinet.001', me_cube_025)
ob_cabinet_door_handler = bpy.data.objects.new('cabinet.door.handler', me_cube_026)
ob_cabinet_door = bpy.data.objects.new('cabinet.door', me_cube_028)

# ---- transforms, parenting, visibility, modifiers, constraints
ob_cabinet.location = (0.0, 0.0, 0.0)
ob_cabinet.scale = (6.0, 8.0, 6.0)
ob_cabinet_001.location = (0.0, 0.0, 0.0)
ob_cabinet_001.scale = (6.0, 8.0, 6.0)
_m = ob_cabinet_001.modifiers.new('GeometryNodes', 'NODES')
_m.node_group = ng_cabinet
ob_cabinet_door_handler.location = (0.0, 0.0, 0.0)
ob_cabinet_door_handler.scale = (6.0, 8.0, 6.0)
_m = ob_cabinet_door_handler.modifiers.new('GeometryNodes', 'NODES')
_m.node_group = ng_cabinet_door
ob_cabinet_door.location = (0.0, 0.0, 0.0)
ob_cabinet_door.scale = (6.0, 8.0, 6.0)
_vg = ob_cabinet_door.vertex_groups.new(name='handler')
_vg = ob_cabinet_door.vertex_groups.new(name='geo_handler')
_m = ob_cabinet_door.modifiers.new('GeometryNodes', 'NODES')
_m.node_group = ng_geometry_nodes_001
_gi = [s.identifier for s in ng_geometry_nodes_001.interface.items_tree if s.item_type == 'SOCKET' and s.in_out == 'INPUT']
_m[_gi[1] + '_use_attribute'] = True; _m[_gi[1] + '_attribute_name'] = 'handler'

# ---- collection membership
col_cabinet.objects.link(ob_cabinet)
col_cabinet.objects.link(ob_cabinet_001)
col_cabinet.objects.link(ob_cabinet_door_handler)
col_cabinet.objects.link(ob_cabinet_door)

# ---- scene / render settings (as saved in the file)
scene.frame_start = 0; scene.frame_end = 90; scene.frame_set(0)
scene.render.engine = 'BLENDER_EEVEE_NEXT'
scene.render.image_settings.color_mode = 'RGB'
scene.cycles.samples = 1024
scene.cycles.sampling_pattern = 'TABULATED_SOBOL'
scene.cycles.use_light_tree = False
scene.cycles.bake_type = 'ROUGHNESS'
scene.eevee.use_raytracing = True
scene.view_settings.view_transform = 'Standard'
bpy.context.view_layer.update()

# ---- added for rendering (the .blend has no active camera and no usable light): camera, sun
cam_auto = bpy.data.cameras.new('AutoCamera')
cam_auto.lens = 50.0
cam_auto.sensor_width = 36.0
cam_auto.clip_end = 1000.0
ob_auto_camera = bpy.data.objects.new('AutoCamera', cam_auto)
scene.collection.objects.link(ob_auto_camera)
ob_auto_camera.location = (22.1706, -26.2447, 17.4964)
ob_auto_camera.rotation_euler = (1.09748, -7.21219e-08, 0.694738)
scene.camera = ob_auto_camera
light_auto_sun = bpy.data.lights.new('AutoSun', 'SUN')
light_auto_sun.energy = 3.0
light_auto_sun.angle = 0.0523599
ob_auto_sun = bpy.data.objects.new('AutoSun', light_auto_sun)
scene.collection.objects.link(ob_auto_sun)
ob_auto_sun.rotation_euler = (0.872665, 0.174533, 0.523599)
bpy.context.view_layer.update()
